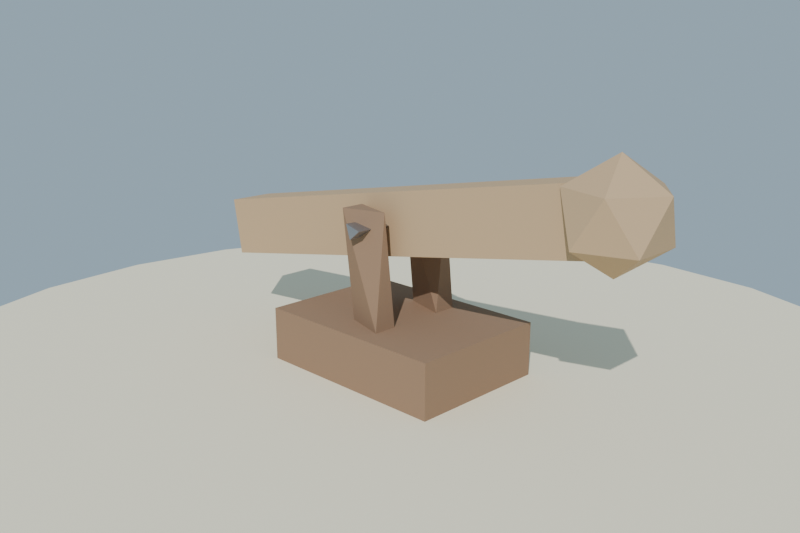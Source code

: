 # Source: palanca_madera_lowpoly_baja.blend  (saved by Blender 4.2.68; exported with 4.5.12 LTS)
import bpy
from mathutils import Matrix  # noqa: F401  (used for matrix-valued properties, if any)

bpy.ops.wm.read_factory_settings(use_empty=True)
scene = bpy.context.scene
scene.name = 'Scene'

# ---- collections
col_collection = bpy.data.collections.new('Collection'); scene.collection.children.link(col_collection)

# ---- materials (node trees are filled in below, after node groups)
mat_mat_madera_pal_osc = bpy.data.materials.new('MAT_Madera_Pal_Osc')
mat_mat_madera_pal_cla = bpy.data.materials.new('MAT_Madera_Pal_Cla')
mat_mat_hierro_perno = bpy.data.materials.new('MAT_Hierro_Perno')
mat_mat_arena_isla = bpy.data.materials.new('MAT_Arena_Isla')

# ---- material node trees
mat_mat_madera_pal_osc.use_nodes = True; mat_mat_madera_pal_osc.node_tree.nodes.clear()
_N = mat_mat_madera_pal_osc.node_tree.nodes; _L = mat_mat_madera_pal_osc.node_tree.links
n0 = _N.new('ShaderNodeBsdfPrincipled'); n0.name = 'Principled BSDF'; n0.location = (10, 300)
n0.inputs[0].default_value = (0.3, 0.19, 0.12, 1.0)
n0.inputs[2].default_value = 0.9
n0.inputs[13].default_value = 0.2
n1 = _N.new('ShaderNodeOutputMaterial'); n1.name = 'Material Output'; n1.location = (300, 300)
_L.new(n0.outputs[0], n1.inputs[0])
n1.is_active_output = True
mat_mat_madera_pal_cla.use_nodes = True; mat_mat_madera_pal_cla.node_tree.nodes.clear()
_N = mat_mat_madera_pal_cla.node_tree.nodes; _L = mat_mat_madera_pal_cla.node_tree.links
n0 = _N.new('ShaderNodeBsdfPrincipled'); n0.name = 'Principled BSDF'; n0.location = (10, 300)
n0.inputs[0].default_value = (0.55, 0.38, 0.22, 1.0)
n0.inputs[2].default_value = 0.82
n0.inputs[13].default_value = 0.2
n1 = _N.new('ShaderNodeOutputMaterial'); n1.name = 'Material Output'; n1.location = (300, 300)
_L.new(n0.outputs[0], n1.inputs[0])
n1.is_active_output = True
mat_mat_hierro_perno.use_nodes = True; mat_mat_hierro_perno.node_tree.nodes.clear()
_N = mat_mat_hierro_perno.node_tree.nodes; _L = mat_mat_hierro_perno.node_tree.links
n0 = _N.new('ShaderNodeBsdfPrincipled'); n0.name = 'Principled BSDF'; n0.location = (10, 300)
n0.inputs[0].default_value = (0.38, 0.39, 0.42, 1.0)
n0.inputs[1].default_value = 0.9
n0.inputs[2].default_value = 0.38
n0.inputs[13].default_value = 0.6
n1 = _N.new('ShaderNodeOutputMaterial'); n1.name = 'Material Output'; n1.location = (300, 300)
_L.new(n0.outputs[0], n1.inputs[0])
n1.is_active_output = True
mat_mat_arena_isla.use_nodes = True; mat_mat_arena_isla.node_tree.nodes.clear()
_N = mat_mat_arena_isla.node_tree.nodes; _L = mat_mat_arena_isla.node_tree.links
n0 = _N.new('ShaderNodeBsdfPrincipled'); n0.name = 'Principled BSDF'; n0.location = (10, 300)
n0.inputs[0].default_value = (0.92, 0.84, 0.63, 1.0)
n0.inputs[2].default_value = 1.0
n0.inputs[13].default_value = 0.2
n1 = _N.new('ShaderNodeOutputMaterial'); n1.name = 'Material Output'; n1.location = (300, 300)
_L.new(n0.outputs[0], n1.inputs[0])
n1.is_active_output = True

# ---- world
world_mundo = bpy.data.worlds.new('Mundo'); scene.world = world_mundo
world_mundo.use_nodes = True; world_mundo.node_tree.nodes.clear()
_N = world_mundo.node_tree.nodes; _L = world_mundo.node_tree.links
n0 = _N.new('ShaderNodeBackground'); n0.name = 'Background'; n0.location = (10, 300)
n0.inputs[0].default_value = (0.58, 0.79, 0.95, 1.0)
n0.inputs[1].default_value = 0.55
n1 = _N.new('ShaderNodeOutputWorld'); n1.name = 'World Output'; n1.location = (300, 300)
_L.new(n0.outputs[0], n1.inputs[0])
n1.is_active_output = True

# ---- cameras
cam_camera = bpy.data.cameras.new('Camera')
cam_camera.lens = 40.0

# ---- lights
light_sol = bpy.data.lights.new('SOL', 'SUN')
light_sol.energy = 3.2

# ---- meshes
me_sm_palanca_m_madera_pal_osc_madera_pal_cla_hierro_perno_001 = bpy.data.meshes.new('SM_Palanca_M_Madera_Pal_Osc_Madera_Pal_Cla_Hierro_Perno.001')
me_sm_palanca_m_madera_pal_osc_madera_pal_cla_hierro_perno_001.from_pydata([(-0.24, -0.17, 0.045), (0.24, -0.17, 0.045), (-0.24, 0.17, 0.045), (0.24, 0.17, 0.045), (-0.24, -0.17, 0.185), (0.24, -0.17, 0.185), (-0.24, 0.17, 0.185), (0.24, 0.17, 0.185), (-0.05, -0.095, 0.185), (0.05, -0.123, 0.185), (0.05, -0.067, 0.185), (-0.05, -0.123, 0.445), (0.05, -0.095, 0.445), (-0.05, -0.067, 0.445), (-0.05, 0.095, 0.185), (0.05, 0.067, 0.185), (0.05, 0.123, 0.185), (-0.05, 0.067, 0.445), (0.05, 0.095, 0.445), (-0.05, 0.123, 0.445), (-0.5295, -0.055, 0.2406), (0.5538, -0.055, 0.4316), (-0.5295, 0.055, 0.2406), (0.5538, 0.055, 0.4316), (-0.5538, -0.055, 0.3784), (0.5295, -0.055, 0.5694), (-0.5538, 0.055, 0.3784), (0.5295, 0.055, 0.5694), (0.5416, 0.0, 0.3855), (0.6249, -0.06046, 0.4491), (0.5099, -0.09782, 0.4491), (0.4388, 0.0, 0.4491), (0.5099, 0.09782, 0.4491), (0.6249, 0.06046, 0.4491), (0.5734, -0.09782, 0.5519), (0.4584, -0.06046, 0.5519), (0.4584, 0.06046, 0.5519), (0.5734, 0.09782, 0.5519), (0.6445, 0.0, 0.5519), (0.5416, 0.0, 0.6155), (0.02206, -0.143, 0.4077), (-0.00634, -0.143, 0.3851), (-0.01751, -0.143, 0.4187), (-0.02206, 0.143, 0.4077), (0.01935, 0.143, 0.4022)], [], [(12, 13, 11), (10, 12, 9), (18, 19, 17), (16, 18, 15), (28, 29, 30), (29, 28, 33), (28, 30, 31), (28, 31, 32), (28, 32, 33), (29, 33, 38), (30, 29, 34), (31, 30, 35), (32, 31, 36), (33, 32, 37), (29, 38, 34), (30, 34, 35), (31, 35, 36), (32, 36, 37), (33, 37, 38), (34, 38, 39), (35, 34, 39), (36, 35, 39), (37, 36, 39), (38, 37, 39), (42, 41, 40), (41, 44, 40), (42, 43, 41), (40, 44, 42), (6, 4, 5, 7), (4, 0, 1, 5), (3, 2, 6, 7), (2, 0, 4, 6), (5, 1, 3, 7), (11, 8, 9, 12), (8, 10, 9), (10, 8, 13, 12), (17, 14, 15, 18), (11, 13, 8), (14, 16, 15), (16, 14, 19, 18), (21, 20, 22, 23), (17, 19, 14), (26, 24, 25, 27), (24, 20, 21, 25), (23, 22, 26, 27), (22, 20, 24, 26), (25, 21, 23, 27), (1, 0, 2, 3), (41, 43, 44), (42, 44, 43)])
me_sm_palanca_m_madera_pal_osc_madera_pal_cla_hierro_perno_001.polygons.foreach_set('material_index', [0, 0, 0, 0, 1, 1, 1, 1, 1, 1, 1, 1, 1, 1, 1, 1, 1, 1, 1, 1, 1, 1, 1, 1, 2, 2, 2, 2, 0, 0, 0, 0, 0, 0, 0, 0, 0, 0, 0, 0, 1, 0, 1, 1, 1, 1, 1, 0, 2, 2])
me_sm_palanca_m_madera_pal_osc_madera_pal_cla_hierro_perno_001.materials.append(mat_mat_madera_pal_osc)
me_sm_palanca_m_madera_pal_osc_madera_pal_cla_hierro_perno_001.materials.append(mat_mat_madera_pal_cla)
me_sm_palanca_m_madera_pal_osc_madera_pal_cla_hierro_perno_001.materials.append(mat_mat_hierro_perno)
me_sm_palanca_m_madera_pal_osc_madera_pal_cla_hierro_perno_001.update()
me_cylinder = bpy.data.meshes.new('Cylinder')
me_cylinder.from_pydata([(0.0, 1.2, -0.12), (0.0, 1.2, 0.12), (0.3106, 1.159, -0.12), (0.3106, 1.159, 0.12), (0.6, 1.039, -0.12), (0.6, 1.039, 0.12), (0.8485, 0.8485, -0.12), (0.8485, 0.8485, 0.12), (1.039, 0.6, -0.12), (1.039, 0.6, 0.12), (1.159, 0.3106, -0.12), (1.159, 0.3106, 0.12), (1.2, 0.0, -0.12), (1.2, 0.0, 0.12), (1.159, -0.3106, -0.12), (1.159, -0.3106, 0.12), (1.039, -0.6, -0.12), (1.039, -0.6, 0.12), (0.8485, -0.8485, -0.12), (0.8485, -0.8485, 0.12), (0.6, -1.039, -0.12), (0.6, -1.039, 0.12), (0.3106, -1.159, -0.12), (0.3106, -1.159, 0.12), (0.0, -1.2, -0.12), (0.0, -1.2, 0.12), (-0.3106, -1.159, -0.12), (-0.3106, -1.159, 0.12), (-0.6, -1.039, -0.12), (-0.6, -1.039, 0.12), (-0.8485, -0.8485, -0.12), (-0.8485, -0.8485, 0.12), (-1.039, -0.6, -0.12), (-1.039, -0.6, 0.12), (-1.159, -0.3106, -0.12), (-1.159, -0.3106, 0.12), (-1.2, 0.0, -0.12), (-1.2, 0.0, 0.12), (-1.159, 0.3106, -0.12), (-1.159, 0.3106, 0.12), (-1.039, 0.6, -0.12), (-1.039, 0.6, 0.12), (-0.8485, 0.8485, -0.12), (-0.8485, 0.8485, 0.12), (-0.6, 1.039, -0.12), (-0.6, 1.039, 0.12), (-0.3106, 1.159, -0.12), (-0.3106, 1.159, 0.12)], [], [(0, 1, 3, 2), (2, 3, 5, 4), (4, 5, 7, 6), (6, 7, 9, 8), (8, 9, 11, 10), (10, 11, 13, 12), (12, 13, 15, 14), (14, 15, 17, 16), (16, 17, 19, 18), (18, 19, 21, 20), (20, 21, 23, 22), (22, 23, 25, 24), (24, 25, 27, 26), (26, 27, 29, 28), (28, 29, 31, 30), (30, 31, 33, 32), (32, 33, 35, 34), (34, 35, 37, 36), (36, 37, 39, 38), (38, 39, 41, 40), (40, 41, 43, 42), (42, 43, 45, 44), (3, 1, 47, 45, 43, 41, 39, 37, 35, 33, 31, 29, 27, 25, 23, 21, 19, 17, 15, 13, 11, 9, 7, 5), (44, 45, 47, 46), (46, 47, 1, 0), (0, 2, 4, 6, 8, 10, 12, 14, 16, 18, 20, 22, 24, 26, 28, 30, 32, 34, 36, 38, 40, 42, 44, 46)])
_uv = me_cylinder.uv_layers.new(name='UVMap')
_uv.uv.foreach_set('vector', [1.0, 0.5, 1.0, 1.0, 0.9583, 1.0, 0.9583, 0.5, 0.9583, 0.5, 0.9583, 1.0, 0.9167, 1.0, 0.9167, 0.5, 0.9167, 0.5, 0.9167, 1.0, 0.875, 1.0, 0.875, 0.5, 0.875, 0.5, 0.875, 1.0, 0.8333, 1.0, 0.8333, 0.5, 0.8333, 0.5, 0.8333, 1.0, 0.7917, 1.0, 0.7917, 0.5, 0.7917, 0.5, 0.7917, 1.0, 0.75, 1.0, 0.75, 0.5, 0.75, 0.5, 0.75, 1.0, 0.7083, 1.0, 0.7083, 0.5, 0.7083, 0.5, 0.7083, 1.0, 0.6667, 1.0, 0.6667, 0.5, 0.6667, 0.5, 0.6667, 1.0, 0.625, 1.0, 0.625, 0.5, 0.625, 0.5, 0.625, 1.0, 0.5833, 1.0, 0.5833, 0.5, 0.5833, 0.5, 0.5833, 1.0, 0.5417, 1.0, 0.5417, 0.5, 0.5417, 0.5, 0.5417, 1.0, 0.5, 1.0, 0.5, 0.5, 0.5, 0.5, 0.5, 1.0, 0.4583, 1.0, 0.4583, 0.5, 0.4583, 0.5, 0.4583, 1.0, 0.4167, 1.0, 0.4167, 0.5, 0.4167, 0.5, 0.4167, 1.0, 0.375, 1.0, 0.375, 0.5, 0.375, 0.5, 0.375, 1.0, 0.3333, 1.0, 0.3333, 0.5, 0.3333, 0.5, 0.3333, 1.0, 0.2917, 1.0, 0.2917, 0.5, 0.2917, 0.5, 0.2917, 1.0, 0.25, 1.0, 0.25, 0.5, 0.25, 0.5, 0.25, 1.0, 0.2083, 1.0, 0.2083, 0.5, 0.2083, 0.5, 0.2083, 1.0, 0.1667, 1.0, 0.1667, 0.5, 0.1667, 0.5, 0.1667, 1.0, 0.125, 1.0, 0.125, 0.5, 0.125, 0.5, 0.125, 1.0, 0.08333, 1.0, 0.08333, 0.5, 0.3121, 0.4818, 0.25, 0.49, 0.1879, 0.4818, 0.13, 0.4578, 0.08029, 0.4197, 0.04215, 0.37, 0.01818, 0.3121, 0.01, 0.25, 0.01818, 0.1879, 0.04215, 0.13, 0.08029, 0.08029, 0.13, 0.04215, 0.1879, 0.01818, 0.25, 0.01, 0.3121, 0.01818, 0.37, 0.04215, 0.4197, 0.08029, 0.4578, 0.13, 0.4818, 0.1879, 0.49, 0.25, 0.4818, 0.3121, 0.4578, 0.37, 0.4197, 0.4197, 0.37, 0.4578, 0.08333, 0.5, 0.08333, 1.0, 0.04167, 1.0, 0.04167, 0.5, 0.04167, 0.5, 0.04167, 1.0, -1.863e-07, 1.0, -1.863e-07, 0.5, 0.75, 0.49, 0.8121, 0.4818, 0.87, 0.4578, 0.9197, 0.4197, 0.9578, 0.37, 0.9818, 0.3121, 0.99, 0.25, 0.9818, 0.1879, 0.9578, 0.13, 0.9197, 0.08029, 0.87, 0.04215, 0.8121, 0.01818, 0.75, 0.01, 0.6879, 0.01818, 0.63, 0.04215, 0.5803, 0.08029, 0.5422, 0.13, 0.5182, 0.1879, 0.51, 0.25, 0.5182, 0.3121, 0.5422, 0.37, 0.5803, 0.4197, 0.63, 0.4578, 0.6879, 0.4818])
me_cylinder.materials.append(mat_mat_arena_isla)
me_cylinder.update()

# ---- objects
ob_sol = bpy.data.objects.new('SOL', light_sol)
ob_sm_palanca_m_madera_pal_osc_madera_pal_cla_hierro_perno = bpy.data.objects.new('SM_Palanca_M_Madera_Pal_Osc_Madera_Pal_Cla_Hierro_Perno', me_sm_palanca_m_madera_pal_osc_madera_pal_cla_hierro_perno_001)
ob_base_arena = bpy.data.objects.new('Base_Arena', me_cylinder)
ob_cam_palanca = bpy.data.objects.new('CAM_Palanca', cam_camera)

# ---- transforms, parenting, visibility, modifiers, constraints
ob_sol.location = (0.0, 0.0, 0.0)
ob_sol.rotation_euler = (0.8727, 0.1047, 0.5236)
ob_sm_palanca_m_madera_pal_osc_madera_pal_cla_hierro_perno.location = (0.0, 0.0, -1.788e-09)
ob_base_arena.location = (0.0, 0.0, -0.06)
ob_cam_palanca.location = (1.35, -1.35, 0.85)
ob_cam_palanca.rotation_euler = (1.29, -1.088e-07, 0.7854)

# ---- collection membership
scene.collection.objects.link(ob_sol)
scene.collection.objects.link(ob_sm_palanca_m_madera_pal_osc_madera_pal_cla_hierro_perno)
col_collection.objects.link(ob_base_arena)
col_collection.objects.link(ob_cam_palanca)

# ---- scene / render settings (as saved in the file)
scene.camera = ob_cam_palanca
scene.frame_start = 1; scene.frame_end = 250; scene.frame_set(1)
scene.render.engine = 'BLENDER_EEVEE_NEXT'
scene.render.resolution_x = 1200
scene.render.resolution_y = 800
bpy.context.view_layer.update()
